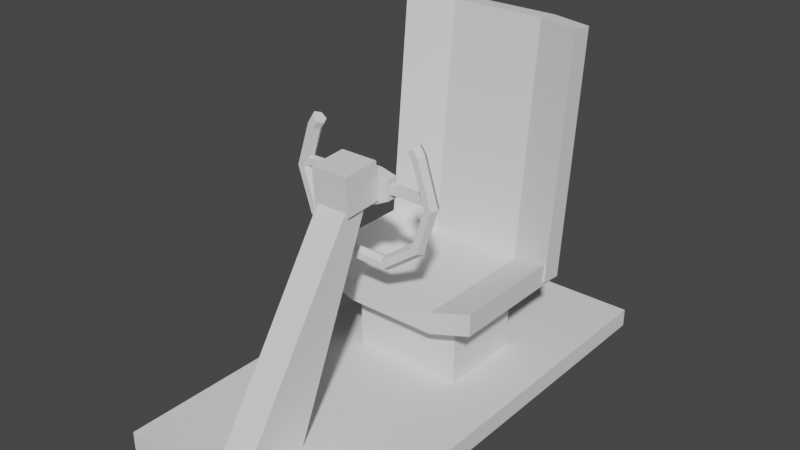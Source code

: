 # Source: Seat1.blend  (saved by Blender 2.92.15; exported with 4.5.12 LTS)
import bpy
from mathutils import Matrix  # noqa: F401  (used for matrix-valued properties, if any)

bpy.ops.wm.read_factory_settings(use_empty=True)
scene = bpy.context.scene
scene.name = 'Scene'

# ---- collections
col_collection = bpy.data.collections.new('Collection'); scene.collection.children.link(col_collection)

# ---- world
world_world = bpy.data.worlds.new('World'); scene.world = world_world
world_world.use_nodes = True; world_world.node_tree.nodes.clear()
_N = world_world.node_tree.nodes; _L = world_world.node_tree.links
n0 = _N.new('ShaderNodeOutputWorld'); n0.name = 'World Output'; n0.location = (300, 300)
n1 = _N.new('ShaderNodeBackground'); n1.name = 'Background'; n1.location = (10, 300)
n1.inputs[0].default_value = (0.05088, 0.05088, 0.05088, 1.0)
_L.new(n1.outputs[0], n0.inputs[0])
n0.is_active_output = True
world_world.color = (0.05088, 0.05088, 0.05088)
world_world.use_sun_shadow = False
world_world.sun_shadow_jitter_overblur = 0.0

# ---- meshes
me_torus = bpy.data.meshes.new('Torus')
me_torus.from_pydata([(0.34, 0.0, 0.0), (0.325, 0.0, 0.02598), (0.295, 0.0, 0.02598), (0.28, 0.0, 3.674e-18), (0.295, 0.0, -0.02598), (0.325, 0.0, -0.02598), (0.2751, 0.1998, 0.0), (0.2629, 0.191, 0.02598), (0.2387, 0.1734, 0.02598), (0.2265, 0.1646, 3.674e-18), (0.2387, 0.1734, -0.02598), (0.2629, 0.191, -0.02598), (-0.2414, 0.2206, 0.02598), (-0.2536, 0.2294, -7.28e-09), (-0.2414, 0.2206, -0.02598), (-0.2172, 0.203, -0.02598), (-0.205, 0.1942, -7.28e-09), (-0.2172, 0.203, 0.02598), (0.2414, 0.2206, -0.02598), (0.2172, 0.203, -0.02598), (0.205, 0.1942, 7.28e-09), (0.2172, 0.203, 0.02598), (0.2414, 0.2206, 0.02598), (0.2536, 0.2294, 7.28e-09), (-0.2751, 0.1998, 0.0), (-0.2629, 0.191, 0.02598), (-0.2387, 0.1734, 0.02598), (-0.2265, 0.1646, 3.674e-18), (-0.2387, 0.1734, -0.02598), (-0.2629, 0.191, -0.02598), (-0.34, 2.972e-08, 0.0), (-0.325, 2.841e-08, 0.02598), (-0.295, 2.579e-08, 0.02598), (-0.28, 2.448e-08, 3.674e-18), (-0.295, 2.579e-08, -0.02598), (-0.325, 2.841e-08, -0.02598), (-0.2751, -0.1998, 0.0), (-0.2629, -0.191, 0.02598), (-0.2387, -0.1734, 0.02598), (-0.2265, -0.1646, 3.674e-18), (-0.2387, -0.1734, -0.02598), (-0.2629, -0.191, -0.02598), (-0.1051, -0.3234, 0.0), (-0.1004, -0.3091, 0.02598), (-0.09116, -0.2806, 0.02598), (-0.08652, -0.2663, 3.674e-18), (-0.09116, -0.2806, -0.02598), (-0.1004, -0.3091, -0.02598), (0.1051, -0.3234, 0.0), (0.1004, -0.3091, 0.02598), (0.09116, -0.2806, 0.02598), (0.08652, -0.2663, 3.674e-18), (0.09116, -0.2806, -0.02598), (0.1004, -0.3091, -0.02598), (0.2751, -0.1998, 0.0), (0.2629, -0.191, 0.02598), (0.2387, -0.1734, 0.02598), (0.2265, -0.1646, 3.674e-18), (0.2387, -0.1734, -0.02598), (0.2629, -0.191, -0.02598), (-0.1277, -0.01956, 0.02256), (-0.1277, 0.0669, 0.02256), (-0.1277, -0.01956, -0.02256), (-0.1277, 0.0669, -0.02256), (0.1277, -0.01956, 0.02256), (0.1277, 0.0669, 0.02256), (0.1277, -0.01956, -0.02256), (0.1277, 0.0669, -0.02256), (0.05825, -0.05468, -0.02256), (-0.05825, -0.05468, -0.02256), (-0.05825, 0.0837, -0.02256), (0.05825, 0.0837, -0.02256), (-0.05825, -0.05468, 0.02256), (0.05825, -0.05468, 0.02256), (0.05825, 0.0837, 0.02256), (-0.05825, 0.0837, 0.02256), (-0.2989, 0.007287, 0.01614), (-0.2989, 0.03956, 0.01614), (-0.2989, 0.007287, -0.01614), (-0.2989, 0.03956, -0.01614), (0.2989, 0.007287, 0.01614), (0.2989, 0.03956, 0.01614), (0.2989, 0.007287, -0.01614), (0.2989, 0.03956, -0.01614)], [], [(0, 6, 7, 1), (1, 7, 8, 2), (2, 8, 9, 3), (3, 9, 10, 4), (4, 10, 11, 5), (5, 11, 6, 0), (9, 8, 21, 20), (28, 29, 14, 15), (29, 24, 13, 14), (8, 7, 22, 21), (24, 25, 12, 13), (27, 28, 15, 16), (11, 10, 19, 18), (6, 11, 18, 23), (7, 6, 23, 22), (25, 26, 17, 12), (16, 15, 14, 13, 12, 17), (23, 18, 19, 20, 21, 22), (26, 27, 16, 17), (10, 9, 20, 19), (24, 30, 31, 25), (25, 31, 32, 26), (26, 32, 33, 27), (27, 33, 34, 28), (28, 34, 35, 29), (29, 35, 30, 24), (30, 36, 37, 31), (31, 37, 38, 32), (32, 38, 39, 33), (33, 39, 40, 34), (34, 40, 41, 35), (35, 41, 36, 30), (36, 42, 43, 37), (37, 43, 44, 38), (38, 44, 45, 39), (39, 45, 46, 40), (40, 46, 47, 41), (41, 47, 42, 36), (42, 48, 49, 43), (43, 49, 50, 44), (44, 50, 51, 45), (45, 51, 52, 46), (46, 52, 53, 47), (47, 53, 48, 42), (48, 54, 55, 49), (49, 55, 56, 50), (50, 56, 57, 51), (51, 57, 58, 52), (52, 58, 59, 53), (53, 59, 54, 48), (54, 0, 1, 55), (55, 1, 2, 56), (56, 2, 3, 57), (57, 3, 4, 58), (58, 4, 5, 59), (59, 5, 0, 54), (60, 61, 63, 62), (68, 71, 67, 66), (66, 67, 65, 64), (72, 75, 61, 60), (68, 66, 64, 73), (70, 63, 61, 75), (67, 71, 74, 65), (71, 70, 75, 74), (62, 69, 72, 60), (69, 68, 73, 72), (64, 65, 74, 73), (73, 74, 75, 72), (62, 63, 70, 69), (69, 70, 71, 68), (76, 77, 79, 78), (78, 79, 83, 82), (82, 83, 81, 80), (80, 81, 77, 76), (78, 82, 80, 76), (83, 79, 77, 81)])
_uv = me_torus.uv_layers.new(name='UVMap')
_uv.uv.foreach_set('vector', [0.6, 0.5, 0.7, 0.5, 0.7, 0.6667, 0.6, 0.6667, 0.6, 0.6667, 0.7, 0.6667, 0.7, 0.8333, 0.6, 0.8333, 0.6, 0.8333, 0.7, 0.8333, 0.7, 1.0, 0.6, 1.0, 0.6, -1.11e-16, 0.7, -1.11e-16, 0.7, 0.1667, 0.6, 0.1667, 0.6, 0.1667, 0.7, 0.1667, 0.7, 0.3333, 0.6, 0.3333, 0.6, 0.3333, 0.7, 0.3333, 0.7, 0.5, 0.6, 0.5, 0.7, 1.0, 0.7, 0.8333, 0.7, 0.8333, 0.7, 1.0, -1.11e-16, 0.1667, -1.11e-16, 0.3333, -1.11e-16, 0.3333, -1.11e-16, 0.1667, -1.11e-16, 0.3333, -1.11e-16, 0.5, -1.11e-16, 0.5, -1.11e-16, 0.3333, 0.7, 0.8333, 0.7, 0.6667, 0.7, 0.6667, 0.7, 0.8333, -1.11e-16, 0.5, -1.11e-16, 0.6667, -1.11e-16, 0.6667, -1.11e-16, 0.5, -1.11e-16, -1.11e-16, -1.11e-16, 0.1667, -1.11e-16, 0.1667, -1.11e-16, -1.11e-16, 0.7, 0.3333, 0.7, 0.1667, 0.7, 0.1667, 0.7, 0.3333, 0.7, 0.5, 0.7, 0.3333, 0.7, 0.3333, 0.7, 0.5, 0.7, 0.6667, 0.7, 0.5, 0.7, 0.5, 0.7, 0.6667, -1.11e-16, 0.6667, -1.11e-16, 0.8333, -1.11e-16, 0.8333, -1.11e-16, 0.6667, -1.11e-16, -1.11e-16, -1.11e-16, 0.1667, -1.11e-16, 0.3333, -1.11e-16, 0.5, -1.11e-16, 0.6667, -1.11e-16, 0.8333, 0.7, 0.5, 0.7, 0.3333, 0.7, 0.1667, 0.7, -1.11e-16, 0.7, 0.8333, 0.7, 0.6667, -1.11e-16, 0.8333, -1.11e-16, 1.0, -1.11e-16, 1.0, -1.11e-16, 0.8333, 0.7, 0.1667, 0.7, -1.11e-16, 0.7, -1.11e-16, 0.7, 0.1667, -1.11e-16, 0.5, 0.1, 0.5, 0.1, 0.6667, -1.11e-16, 0.6667, -1.11e-16, 0.6667, 0.1, 0.6667, 0.1, 0.8333, -1.11e-16, 0.8333, -1.11e-16, 0.8333, 0.1, 0.8333, 0.1, 1.0, -1.11e-16, 1.0, -1.11e-16, -1.11e-16, 0.1, -1.11e-16, 0.1, 0.1667, -1.11e-16, 0.1667, -1.11e-16, 0.1667, 0.1, 0.1667, 0.1, 0.3333, -1.11e-16, 0.3333, -1.11e-16, 0.3333, 0.1, 0.3333, 0.1, 0.5, -1.11e-16, 0.5, 0.1, 0.5, 0.2, 0.5, 0.2, 0.6667, 0.1, 0.6667, 0.1, 0.6667, 0.2, 0.6667, 0.2, 0.8333, 0.1, 0.8333, 0.1, 0.8333, 0.2, 0.8333, 0.2, 1.0, 0.1, 1.0, 0.1, -1.11e-16, 0.2, -1.11e-16, 0.2, 0.1667, 0.1, 0.1667, 0.1, 0.1667, 0.2, 0.1667, 0.2, 0.3333, 0.1, 0.3333, 0.1, 0.3333, 0.2, 0.3333, 0.2, 0.5, 0.1, 0.5, 0.2, 0.5, 0.3, 0.5, 0.3, 0.6667, 0.2, 0.6667, 0.2, 0.6667, 0.3, 0.6667, 0.3, 0.8333, 0.2, 0.8333, 0.2, 0.8333, 0.3, 0.8333, 0.3, 1.0, 0.2, 1.0, 0.2, -1.11e-16, 0.3, -1.11e-16, 0.3, 0.1667, 0.2, 0.1667, 0.2, 0.1667, 0.3, 0.1667, 0.3, 0.3333, 0.2, 0.3333, 0.2, 0.3333, 0.3, 0.3333, 0.3, 0.5, 0.2, 0.5, 0.3, 0.5, 0.4, 0.5, 0.4, 0.6667, 0.3, 0.6667, 0.3, 0.6667, 0.4, 0.6667, 0.4, 0.8333, 0.3, 0.8333, 0.3, 0.8333, 0.4, 0.8333, 0.4, 1.0, 0.3, 1.0, 0.3, -1.11e-16, 0.4, -1.11e-16, 0.4, 0.1667, 0.3, 0.1667, 0.3, 0.1667, 0.4, 0.1667, 0.4, 0.3333, 0.3, 0.3333, 0.3, 0.3333, 0.4, 0.3333, 0.4, 0.5, 0.3, 0.5, 0.4, 0.5, 0.5, 0.5, 0.5, 0.6667, 0.4, 0.6667, 0.4, 0.6667, 0.5, 0.6667, 0.5, 0.8333, 0.4, 0.8333, 0.4, 0.8333, 0.5, 0.8333, 0.5, 1.0, 0.4, 1.0, 0.4, -1.11e-16, 0.5, -1.11e-16, 0.5, 0.1667, 0.4, 0.1667, 0.4, 0.1667, 0.5, 0.1667, 0.5, 0.3333, 0.4, 0.3333, 0.4, 0.3333, 0.5, 0.3333, 0.5, 0.5, 0.4, 0.5, 0.5, 0.5, 0.6, 0.5, 0.6, 0.6667, 0.5, 0.6667, 0.5, 0.6667, 0.6, 0.6667, 0.6, 0.8333, 0.5, 0.8333, 0.5, 0.8333, 0.6, 0.8333, 0.6, 1.0, 0.5, 1.0, 0.5, -1.11e-16, 0.6, -1.11e-16, 0.6, 0.1667, 0.5, 0.1667, 0.5, 0.1667, 0.6, 0.1667, 0.6, 0.3333, 0.5, 0.3333, 0.5, 0.3333, 0.6, 0.3333, 0.6, 0.5, 0.5, 0.5, 0.375, 0.0, 0.625, 0.0, 0.625, 0.25, 0.375, 0.25, 0.375, 0.4167, 0.625, 0.4167, 0.625, 0.5, 0.375, 0.5, 0.375, 0.5, 0.625, 0.5, 0.625, 0.75, 0.375, 0.75, 0.375, 0.9167, 0.625, 0.9167, 0.625, 1.0, 0.375, 1.0, 0.2917, 0.5, 0.375, 0.5, 0.375, 0.75, 0.2917, 0.75, 0.7917, 0.5, 0.875, 0.5, 0.875, 0.75, 0.7917, 0.75, 0.625, 0.5, 0.7083, 0.5, 0.7083, 0.75, 0.625, 0.75, 0.7083, 0.5, 0.7917, 0.5, 0.7917, 0.75, 0.7083, 0.75, 0.125, 0.5, 0.2083, 0.5, 0.2083, 0.75, 0.125, 0.75, 0.2083, 0.5, 0.2917, 0.5, 0.2917, 0.75, 0.2083, 0.75, 0.375, 0.75, 0.625, 0.75, 0.625, 0.8333, 0.375, 0.8333, 0.375, 0.8333, 0.625, 0.8333, 0.625, 0.9167, 0.375, 0.9167, 0.375, 0.25, 0.625, 0.25, 0.625, 0.3333, 0.375, 0.3333, 0.375, 0.3333, 0.625, 0.3333, 0.625, 0.4167, 0.375, 0.4167, 0.375, 0.0, 0.625, 0.0, 0.625, 0.25, 0.375, 0.25, 0.375, 0.25, 0.625, 0.25, 0.625, 0.5, 0.375, 0.5, 0.375, 0.5, 0.625, 0.5, 0.625, 0.75, 0.375, 0.75, 0.375, 0.75, 0.625, 0.75, 0.625, 1.0, 0.375, 1.0, 0.125, 0.5, 0.375, 0.5, 0.375, 0.75, 0.125, 0.75, 0.625, 0.5, 0.875, 0.5, 0.875, 0.75, 0.625, 0.75])
me_torus.use_remesh_fix_poles = True
me_torus.use_remesh_preserve_attributes = False
me_torus.use_mirror_vertex_groups = False
me_torus.update()
me_cube = bpy.data.meshes.new('Cube')
me_cube.from_pydata([(-0.3984, -0.06395, 0.2998), (-0.3984, -0.06395, 0.3973), (-0.3984, 0.5314, 0.2998), (-0.3984, 0.5314, 0.3973), (0.3984, -0.06395, 0.2998), (0.3984, -0.06395, 0.3973), (0.3984, 0.5314, 0.2998), (0.3984, 0.5314, 0.3973), (0.2051, 0.5314, 0.2329), (-0.2051, 0.5314, 0.2329), (-0.2051, 0.5314, 0.3304), (0.2051, 0.5314, 0.3304), (-0.2051, -0.06395, 0.2329), (0.2051, -0.06395, 0.2329), (0.2051, -0.06395, 0.3304), (-0.2051, -0.06395, 0.3304), (-0.4071, 0.5355, 0.3067), (-0.4071, 0.4385, 0.3172), (-0.4071, 0.6354, 1.359), (-0.4071, 0.5384, 1.369), (0.4071, 0.5355, 0.3067), (0.4071, 0.4385, 0.3172), (0.4071, 0.6354, 1.359), (0.4071, 0.5384, 1.369), (0.2096, 0.7019, 1.352), (-0.2096, 0.7019, 1.352), (-0.2096, 0.605, 1.362), (0.2096, 0.605, 1.362), (-0.2096, 0.602, 0.2995), (0.2096, 0.602, 0.2995), (0.2096, 0.505, 0.31), (-0.2096, 0.505, 0.31), (-0.2487, 0.04341, -0.08115), (-0.2487, 0.04341, 0.2569), (-0.2487, 0.4217, -0.08115), (-0.2487, 0.4217, 0.2569), (0.2487, 0.04341, -0.08115), (0.2487, 0.04341, 0.2569), (0.2487, 0.4217, -0.08115), (0.2487, 0.4217, 0.2569), (-0.06829, -0.9722, -0.04018), (-0.06829, -0.3516, 0.8943), (-0.06829, -0.6563, -0.04018), (-0.06829, -0.2709, 0.8607), (0.06829, -0.9722, -0.04018), (0.06829, -0.3516, 0.8943), (0.06829, -0.6563, -0.04018), (0.06829, -0.2709, 0.8607), (-0.08178, -0.3848, 0.8276), (-0.08178, -0.3956, 0.9908), (-0.08178, -0.2216, 0.8384), (-0.08178, -0.2324, 1.002), (0.08178, -0.3848, 0.8276), (0.08178, -0.3956, 0.9908), (0.08178, -0.2216, 0.8384), (0.08178, -0.2324, 1.002), (0.5, 1.0, -0.1219), (-0.5, 1.0, -0.1219), (-0.5, 1.0, -0.04092), (0.5, 1.0, -0.04092), (-0.5, -1.0, -0.1219), (0.5, -1.0, -0.1219), (0.5, -1.0, -0.04092), (-0.5, -1.0, -0.04092)], [], [(0, 1, 3, 2), (8, 11, 7, 6), (6, 7, 5, 4), (12, 15, 1, 0), (8, 6, 4, 13), (10, 3, 1, 15), (7, 11, 14, 5), (11, 10, 15, 14), (2, 9, 12, 0), (9, 8, 13, 12), (4, 5, 14, 13), (13, 14, 15, 12), (2, 3, 10, 9), (9, 10, 11, 8), (16, 17, 19, 18), (24, 27, 23, 22), (22, 23, 21, 20), (28, 31, 17, 16), (24, 22, 20, 29), (26, 19, 17, 31), (23, 27, 30, 21), (27, 26, 31, 30), (18, 25, 28, 16), (25, 24, 29, 28), (20, 21, 30, 29), (29, 30, 31, 28), (18, 19, 26, 25), (25, 26, 27, 24), (32, 33, 35, 34), (34, 35, 39, 38), (38, 39, 37, 36), (36, 37, 33, 32), (40, 41, 43, 42), (42, 43, 47, 46), (46, 47, 45, 44), (44, 45, 41, 40), (47, 43, 41, 45), (48, 49, 51, 50), (50, 51, 55, 54), (54, 55, 53, 52), (52, 53, 49, 48), (50, 54, 52, 48), (55, 51, 49, 53), (56, 57, 58, 59), (62, 63, 60, 61), (56, 61, 60, 57), (59, 58, 63, 62), (58, 57, 60, 63), (62, 61, 56, 59)])
_uv = me_cube.uv_layers.new(name='UVMap')
_uv.uv.foreach_set('vector', [0.375, 0.0, 0.625, 0.0, 0.625, 0.25, 0.375, 0.25, 0.375, 0.4167, 0.625, 0.4167, 0.625, 0.5, 0.375, 0.5, 0.375, 0.5, 0.625, 0.5, 0.625, 0.75, 0.375, 0.75, 0.375, 0.9167, 0.625, 0.9167, 0.625, 1.0, 0.375, 1.0, 0.2917, 0.5, 0.375, 0.5, 0.375, 0.75, 0.2917, 0.75, 0.7917, 0.5, 0.875, 0.5, 0.875, 0.75, 0.7917, 0.75, 0.625, 0.5, 0.7083, 0.5, 0.7083, 0.75, 0.625, 0.75, 0.7083, 0.5, 0.7917, 0.5, 0.7917, 0.75, 0.7083, 0.75, 0.125, 0.5, 0.2083, 0.5, 0.2083, 0.75, 0.125, 0.75, 0.2083, 0.5, 0.2917, 0.5, 0.2917, 0.75, 0.2083, 0.75, 0.375, 0.75, 0.625, 0.75, 0.625, 0.8333, 0.375, 0.8333, 0.375, 0.8333, 0.625, 0.8333, 0.625, 0.9167, 0.375, 0.9167, 0.375, 0.25, 0.625, 0.25, 0.625, 0.3333, 0.375, 0.3333, 0.375, 0.3333, 0.625, 0.3333, 0.625, 0.4167, 0.375, 0.4167, 0.375, 0.0, 0.625, 0.0, 0.625, 0.25, 0.375, 0.25, 0.375, 0.4167, 0.625, 0.4167, 0.625, 0.5, 0.375, 0.5, 0.375, 0.5, 0.625, 0.5, 0.625, 0.75, 0.375, 0.75, 0.375, 0.9167, 0.625, 0.9167, 0.625, 1.0, 0.375, 1.0, 0.2917, 0.5, 0.375, 0.5, 0.375, 0.75, 0.2917, 0.75, 0.7917, 0.5, 0.875, 0.5, 0.875, 0.75, 0.7917, 0.75, 0.625, 0.5, 0.7083, 0.5, 0.7083, 0.75, 0.625, 0.75, 0.7083, 0.5, 0.7917, 0.5, 0.7917, 0.75, 0.7083, 0.75, 0.125, 0.5, 0.2083, 0.5, 0.2083, 0.75, 0.125, 0.75, 0.2083, 0.5, 0.2917, 0.5, 0.2917, 0.75, 0.2083, 0.75, 0.375, 0.75, 0.625, 0.75, 0.625, 0.8333, 0.375, 0.8333, 0.375, 0.8333, 0.625, 0.8333, 0.625, 0.9167, 0.375, 0.9167, 0.375, 0.25, 0.625, 0.25, 0.625, 0.3333, 0.375, 0.3333, 0.375, 0.3333, 0.625, 0.3333, 0.625, 0.4167, 0.375, 0.4167, 0.375, 0.0, 0.625, 0.0, 0.625, 0.25, 0.375, 0.25, 0.375, 0.25, 0.625, 0.25, 0.625, 0.5, 0.375, 0.5, 0.375, 0.5, 0.625, 0.5, 0.625, 0.75, 0.375, 0.75, 0.375, 0.75, 0.625, 0.75, 0.625, 1.0, 0.375, 1.0, 0.375, 0.0, 0.625, 0.0, 0.625, 0.25, 0.375, 0.25, 0.375, 0.25, 0.625, 0.25, 0.625, 0.5, 0.375, 0.5, 0.375, 0.5, 0.625, 0.5, 0.625, 0.75, 0.375, 0.75, 0.375, 0.75, 0.625, 0.75, 0.625, 1.0, 0.375, 1.0, 0.625, 0.5, 0.875, 0.5, 0.875, 0.75, 0.625, 0.75, 0.375, 0.0, 0.625, 0.0, 0.625, 0.25, 0.375, 0.25, 0.375, 0.25, 0.625, 0.25, 0.625, 0.5, 0.375, 0.5, 0.375, 0.5, 0.625, 0.5, 0.625, 0.75, 0.375, 0.75, 0.375, 0.75, 0.625, 0.75, 0.625, 1.0, 0.375, 1.0, 0.125, 0.5, 0.375, 0.5, 0.375, 0.75, 0.125, 0.75, 0.625, 0.5, 0.875, 0.5, 0.875, 0.75, 0.625, 0.75, 0.375, 0.4375, 0.375, 0.3125, 0.625, 0.3125, 0.625, 0.4375, 0.625, 0.8125, 0.625, 0.9375, 0.375, 0.9375, 0.375, 0.8125, 0.3125, 0.5, 0.3125, 0.75, 0.1875, 0.75, 0.1875, 0.5, 0.6875, 0.5, 0.8125, 0.5, 0.8125, 0.75, 0.6875, 0.75, 0.4103, 0.2404, 0.4002, 0.2404, 0.4002, 0.009587, 0.4103, 0.009587, 0.4103, 0.7404, 0.4002, 0.7404, 0.4002, 0.5096, 0.4103, 0.5096])
me_cube.use_remesh_fix_poles = True
me_cube.use_remesh_preserve_attributes = False
me_cube.use_mirror_vertex_groups = False
me_cube.update()

# ---- objects
ob_torus = bpy.data.objects.new('Torus', me_torus)
ob_cube = bpy.data.objects.new('Cube', me_cube)

# ---- transforms, parenting, visibility, modifiers, constraints
ob_torus.location = (0.0, -0.1962, 0.992)
ob_torus.rotation_euler = (1.571, -0.0, 0.0)
ob_torus.lineart.crease_threshold = 0.0
ob_cube.location = (0.0, 0.0, 0.125)
ob_cube.lineart.crease_threshold = 0.0

# ---- collection membership
col_collection.objects.link(ob_torus)
col_collection.objects.link(ob_cube)

# ---- scene / render settings (as saved in the file)
scene.frame_start = 1; scene.frame_end = 250; scene.frame_set(1)
scene.render.engine = 'BLENDER_EEVEE_NEXT'
scene.cycles.use_denoising = False
scene.cycles.samples = 128
scene.cycles.sampling_pattern = 'TABULATED_SOBOL'
scene.cycles.use_adaptive_sampling = False
scene.cycles.use_light_tree = False
scene.view_settings.view_transform = 'Filmic'
bpy.context.view_layer.update()

# ---- added for rendering (the .blend has no active camera and no usable light): camera, sun
cam_auto = bpy.data.cameras.new('AutoCamera')
cam_auto.lens = 50.0
cam_auto.sensor_width = 36.0
cam_auto.clip_end = 1000.0
ob_auto_camera = bpy.data.objects.new('AutoCamera', cam_auto)
scene.collection.objects.link(ob_auto_camera)
ob_auto_camera.location = (2.48675, -2.9841, 2.73813)
ob_auto_camera.rotation_euler = (1.09748, -7.21219e-08, 0.694738)
scene.camera = ob_auto_camera
light_auto_sun = bpy.data.lights.new('AutoSun', 'SUN')
light_auto_sun.energy = 3.0
light_auto_sun.angle = 0.0523599
ob_auto_sun = bpy.data.objects.new('AutoSun', light_auto_sun)
scene.collection.objects.link(ob_auto_sun)
ob_auto_sun.rotation_euler = (0.872665, 0.174533, 0.523599)
bpy.context.view_layer.update()
